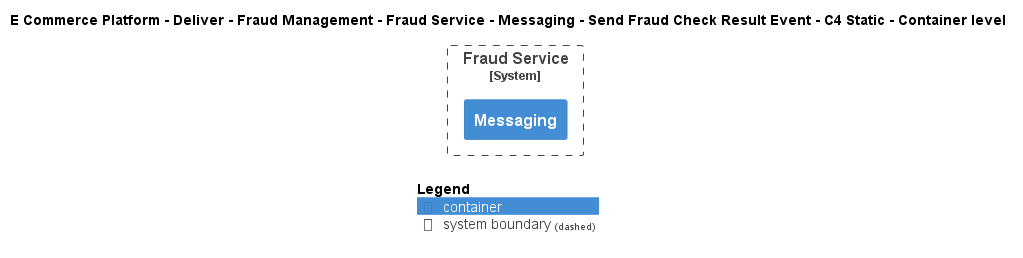

The diagram above was rendered by PlantUML. Its source (embedded in the PNG):
@startuml
!include ..\..\..\..\..\..\..\..\..\.c4s\C4_Container.puml

AddElementTag("c4interflow:lifecycle:new", $bgColor=green, $fontColor=#ffffff, $borderColor=green, $shadowing="False")
AddElementTag("c4interflow:lifecycle:changed", $bgColor=orange, $fontColor=#ffffff, $borderColor=orange, $shadowing="False")
AddElementTag("c4interflow:lifecycle:removed", $bgColor=red, $fontColor=#ffffff, $borderColor=red, $shadowing="False")

AddRelTag("c4interflow:lifecycle:new", $textColor=green, $lineColor=green)
AddRelTag("c4interflow:lifecycle:changed", $textColor=orange, $lineColor=orange)
AddRelTag("c4interflow:lifecycle:removed", $textColor=red, $lineColor=red)

SHOW_PERSON_PORTRAIT()
LAYOUT_TOP_DOWN()

skinparam linetype polyline

title E Commerce Platform - Deliver - Fraud Management - Fraud Service - Messaging - Send Fraud Check Result Event - C4 Static - Container level


System_Boundary(ECommercePlatform.Deliver.FraudManagement.SoftwareSystems.FraudService, "Fraud Service") {
    Container(ECommercePlatform.Deliver.FraudManagement.SoftwareSystems.FraudService.Containers.Messaging, "Messaging", "", "")
}



SHOW_LEGEND()
@enduml